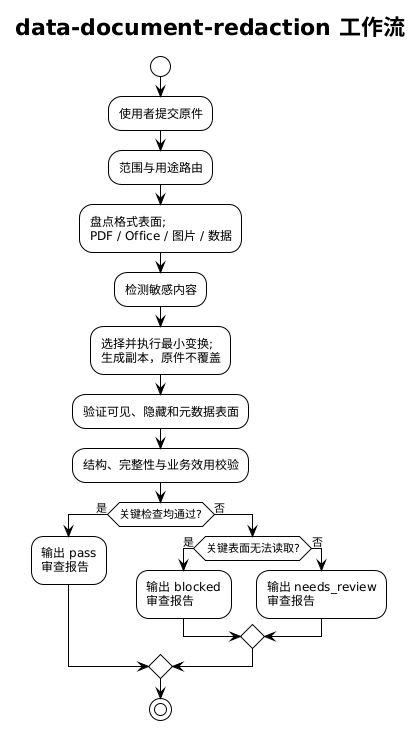

The diagram above was rendered by PlantUML. Its source (embedded in the PNG):
@startuml
!theme plain
title data-document-redaction 工作流
skinparam shadowing false

start
:使用者提交原件;
:范围与用途路由;
:盘点格式表面;\nPDF / Office / 图片 / 数据;
:检测敏感内容;
:选择并执行最小变换;\n生成副本，原件不覆盖;
:验证可见、隐藏和元数据表面;
:结构、完整性与业务效用校验;

if (关键检查均通过?) then (是)
  :输出 pass\n审查报告;
else (否)
  if (关键表面无法读取?) then (是)
    :输出 blocked\n审查报告;
  else (否)
    :输出 needs_review\n审查报告;
  endif
endif

stop

@enduml